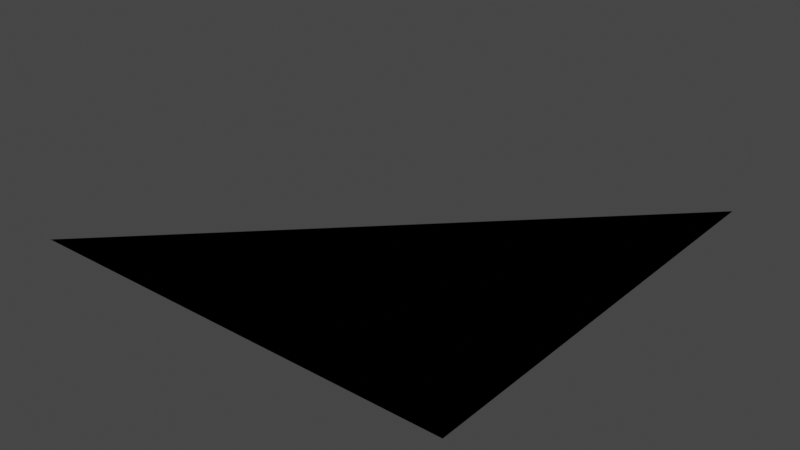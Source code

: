 # Source: cockpit_panel_luminance.test.blend  (saved by Blender 2.80.75; exported with 4.5.12 LTS)
import bpy
from mathutils import Matrix  # noqa: F401  (used for matrix-valued properties, if any)

bpy.ops.wm.read_factory_settings(use_empty=True)
scene = bpy.context.scene
scene.name = 'Scene_v1200'

# ---- collections
col_panel_luminance_cockpit = bpy.data.collections.new('panel_luminance_cockpit'); scene.collection.children.link(col_panel_luminance_cockpit)
col_panel_luminance_cockpit_regions = bpy.data.collections.new('panel_luminance_cockpit_regions'); scene.collection.children.link(col_panel_luminance_cockpit_regions)
col_panel_luminance_cockpit_device = bpy.data.collections.new('panel_luminance_cockpit_device'); scene.collection.children.link(col_panel_luminance_cockpit_device)

# ---- materials (node trees are filled in below, after node groups)
mat_material_use_luminance_panel = bpy.data.materials.new('Material_use_luminance_panel')
mat_material_use_luminance_panel.alpha_threshold = 0.0
mat_material_use_luminance_panel.use_transparent_shadow = False
mat_material_use_luminance_panel.line_color = (0.0, 0.0, 0.0, 1.0)
mat_material_use_luminance_regions = bpy.data.materials.new('Material_use_luminance_regions')
mat_material_use_luminance_regions.alpha_threshold = 0.0
mat_material_use_luminance_regions.use_transparent_shadow = False
mat_material_use_luminance_regions.line_color = (0.0, 0.0, 0.0, 1.0)
mat_material_use_luminance_device = bpy.data.materials.new('Material_use_luminance_device')
mat_material_use_luminance_device.alpha_threshold = 0.0
mat_material_use_luminance_device.use_transparent_shadow = False
mat_material_use_luminance_device.line_color = (0.0, 0.0, 0.0, 1.0)

# ---- material node trees
mat_material_use_luminance_panel.use_nodes = True; mat_material_use_luminance_panel.node_tree.nodes.clear()
_N = mat_material_use_luminance_panel.node_tree.nodes; _L = mat_material_use_luminance_panel.node_tree.links
n0 = _N.new('ShaderNodeOutputMaterial'); n0.name = 'Material Output'; n0.location = (300, 300)
n1 = _N.new('ShaderNodeBsdfPrincipled'); n1.name = 'Principled BSDF'; n1.location = (10, 300)
n1.distribution = 'GGX'
n1.subsurface_method = 'BURLEY'
n1.inputs[2].default_value = 0.4
n1.inputs[3].default_value = 1.45
n1.inputs[27].default_value = (0.0, 0.0, 0.0, 1.0)
n1.inputs[28].default_value = 1.0
_L.new(n1.outputs[0], n0.inputs[0])
n0.is_active_output = True
mat_material_use_luminance_regions.use_nodes = True; mat_material_use_luminance_regions.node_tree.nodes.clear()
_N = mat_material_use_luminance_regions.node_tree.nodes; _L = mat_material_use_luminance_regions.node_tree.links
n0 = _N.new('ShaderNodeOutputMaterial'); n0.name = 'Material Output'; n0.location = (300, 300)
n1 = _N.new('ShaderNodeBsdfPrincipled'); n1.name = 'Principled BSDF'; n1.location = (10, 300)
n1.distribution = 'GGX'
n1.subsurface_method = 'BURLEY'
n1.inputs[2].default_value = 0.4
n1.inputs[3].default_value = 1.45
n1.inputs[27].default_value = (0.0, 0.0, 0.0, 1.0)
n1.inputs[28].default_value = 1.0
_L.new(n1.outputs[0], n0.inputs[0])
n0.is_active_output = True
mat_material_use_luminance_device.use_nodes = True; mat_material_use_luminance_device.node_tree.nodes.clear()
_N = mat_material_use_luminance_device.node_tree.nodes; _L = mat_material_use_luminance_device.node_tree.links
n0 = _N.new('ShaderNodeOutputMaterial'); n0.name = 'Material Output'; n0.location = (300, 300)
n1 = _N.new('ShaderNodeBsdfPrincipled'); n1.name = 'Principled BSDF'; n1.location = (10, 300)
n1.distribution = 'GGX'
n1.subsurface_method = 'BURLEY'
n1.inputs[2].default_value = 0.4
n1.inputs[3].default_value = 1.45
n1.inputs[27].default_value = (0.0, 0.0, 0.0, 1.0)
n1.inputs[28].default_value = 1.0
_L.new(n1.outputs[0], n0.inputs[0])
n0.is_active_output = True

# ---- world
world_world = bpy.data.worlds.new('World'); scene.world = world_world
world_world.use_nodes = True; world_world.node_tree.nodes.clear()
_N = world_world.node_tree.nodes; _L = world_world.node_tree.links
n0 = _N.new('ShaderNodeOutputWorld'); n0.name = 'World Output'; n0.location = (300, 300)
n1 = _N.new('ShaderNodeBackground'); n1.name = 'Background'; n1.location = (10, 300)
n1.inputs[0].default_value = (0.05088, 0.05088, 0.05088, 1.0)
_L.new(n1.outputs[0], n0.inputs[0])
n0.is_active_output = True
world_world.color = (0.05088, 0.05088, 0.05088)
world_world.use_sun_shadow = False
world_world.sun_shadow_jitter_overblur = 0.0

# ---- meshes
me_cube = bpy.data.meshes.new('Cube')
me_cube.from_pydata([(1.0, 1.0, 0.0), (1.0, -1.0, 0.0), (-1.0, -1.0, 0.0)], [], [(2, 0, 1)])
_uv = me_cube.uv_layers.new(name='UVMap')
_uv.uv.foreach_set('vector', [0.375, 1.0, 0.625, 0.75, 0.625, 1.0])
me_cube.materials.append(mat_material_use_luminance_panel)
me_cube.use_remesh_preserve_volume = False
me_cube.use_remesh_preserve_attributes = False
me_cube.use_mirror_vertex_groups = False
me_cube.update()
me_cube_001 = bpy.data.meshes.new('Cube.001')
me_cube_001.from_pydata([(1.0, 1.0, 0.0), (1.0, -1.0, 0.0), (-1.0, -1.0, 0.0)], [], [(2, 0, 1)])
_uv = me_cube_001.uv_layers.new(name='UVMap')
_uv.uv.foreach_set('vector', [0.375, 1.0, 0.625, 0.75, 0.625, 1.0])
me_cube_001.materials.append(mat_material_use_luminance_regions)
me_cube_001.use_remesh_preserve_volume = False
me_cube_001.use_remesh_preserve_attributes = False
me_cube_001.use_mirror_vertex_groups = False
me_cube_001.update()
me_cube_002 = bpy.data.meshes.new('Cube.002')
me_cube_002.from_pydata([(1.0, 1.0, 0.0), (1.0, -1.0, 0.0), (-1.0, -1.0, 0.0)], [], [(2, 0, 1)])
_uv = me_cube_002.uv_layers.new(name='UVMap')
_uv.uv.foreach_set('vector', [0.375, 1.0, 0.625, 0.75, 0.625, 1.0])
me_cube_002.materials.append(mat_material_use_luminance_device)
me_cube_002.use_remesh_preserve_volume = False
me_cube_002.use_remesh_preserve_attributes = False
me_cube_002.use_mirror_vertex_groups = False
me_cube_002.update()

# ---- objects
ob_plane = bpy.data.objects.new('Plane', me_cube)
ob_plane_001 = bpy.data.objects.new('Plane.001', me_cube_001)
ob_plane_002 = bpy.data.objects.new('Plane.002', me_cube_002)

# ---- transforms, parenting, visibility, modifiers, constraints
ob_plane.location = (0.0, 0.0, 0.0)
ob_plane.lock_rotations_4d = False
ob_plane.empty_display_type = 'ARROWS'
ob_plane.lineart.crease_threshold = 0.0
ob_plane_001.location = (0.0, 0.0, 0.0)
ob_plane_001.lock_rotations_4d = False
ob_plane_001.empty_display_type = 'ARROWS'
ob_plane_001.lineart.crease_threshold = 0.0
ob_plane_002.location = (0.0, 0.0, 0.0)
ob_plane_002.lock_rotations_4d = False
ob_plane_002.empty_display_type = 'ARROWS'
ob_plane_002.lineart.crease_threshold = 0.0

# ---- collection membership
col_panel_luminance_cockpit.objects.link(ob_plane)
col_panel_luminance_cockpit_regions.objects.link(ob_plane_001)
col_panel_luminance_cockpit_device.objects.link(ob_plane_002)

# ---- scene / render settings (as saved in the file)
scene.frame_start = 1; scene.frame_end = 250; scene.frame_set(1)
scene.render.engine = 'BLENDER_EEVEE_NEXT'
scene.cycles.use_denoising = False
scene.cycles.samples = 128
scene.cycles.sampling_pattern = 'TABULATED_SOBOL'
scene.cycles.use_adaptive_sampling = False
scene.cycles.use_light_tree = False
scene.view_settings.view_transform = 'Filmic'
bpy.context.view_layer.update()

# ---- added for rendering (the .blend has no active camera and no usable light): camera, sun
cam_auto = bpy.data.cameras.new('AutoCamera')
cam_auto.lens = 50.0
cam_auto.sensor_width = 36.0
cam_auto.clip_end = 1000.0
ob_auto_camera = bpy.data.objects.new('AutoCamera', cam_auto)
scene.collection.objects.link(ob_auto_camera)
ob_auto_camera.location = (2.61693, -3.14032, 2.09354)
ob_auto_camera.rotation_euler = (1.09748, -7.21219e-08, 0.694738)
scene.camera = ob_auto_camera
light_auto_sun = bpy.data.lights.new('AutoSun', 'SUN')
light_auto_sun.energy = 3.0
light_auto_sun.angle = 0.0523599
ob_auto_sun = bpy.data.objects.new('AutoSun', light_auto_sun)
scene.collection.objects.link(ob_auto_sun)
ob_auto_sun.rotation_euler = (0.872665, 0.174533, 0.523599)
bpy.context.view_layer.update()
